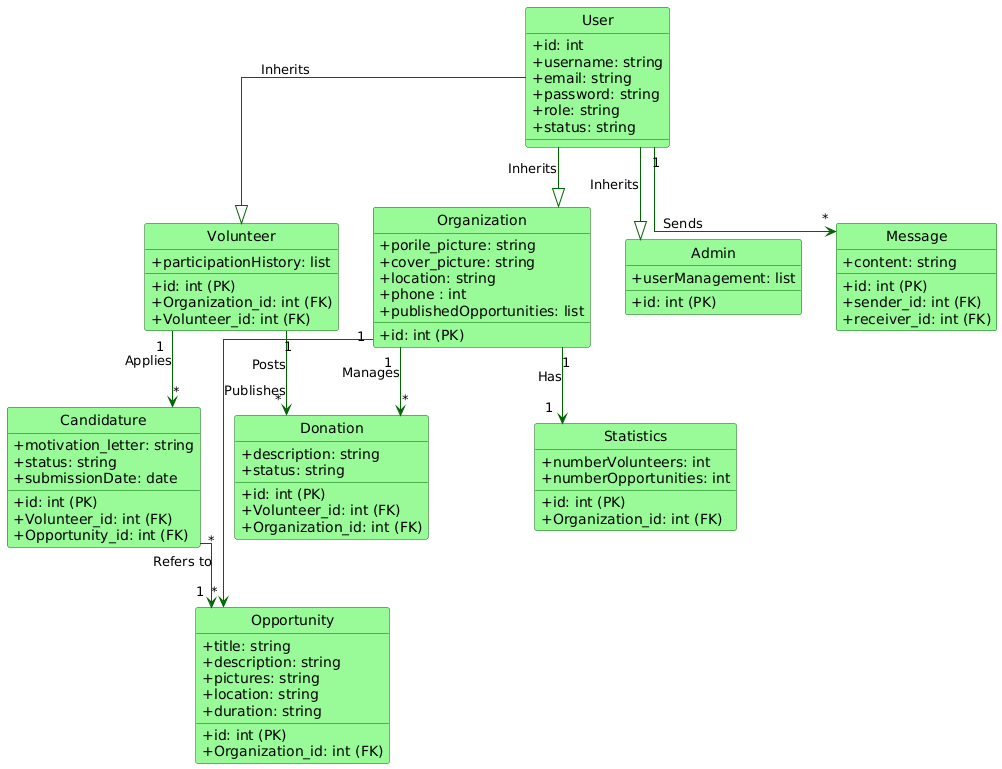

The diagram above was rendered by PlantUML. Its source (embedded in the PNG):
@startuml
hide circle
skinparam classAttributeIconSize 0
skinparam Linetype ortho
skinparam class {
    BackgroundColor PaleGreen
    BorderColor DarkGreen
    ArrowColor DarkGreen
}
entity "User" {
    +id: int
    +username: string
    +email: string
    +password: string
    +role: string
    +status: string
}

entity "Volunteer" {
    +id: int (PK)
    +Organization_id: int (FK)
    +Volunteer_id: int (FK)
    +participationHistory: list
}

entity "Organization" {
    +id: int (PK)
    +porile_picture: string
    +cover_picture: string
    +location: string
    +phone : int
    +publishedOpportunities: list
}

entity "Admin" {
    +id: int (PK)
    +userManagement: list
}

entity "Opportunity" {
    +id: int (PK)
    +Organization_id: int (FK)
    +title: string
    +description: string
    +pictures: string
    +location: string
    +duration: string
}

entity "Candidature" {
    +id: int (PK)
    +Volunteer_id: int (FK)
    +Opportunity_id: int (FK)
    +motivation_letter: string
    +status: string
    +submissionDate: date
}

entity "Statistics" {
    +id: int (PK)
    +Organization_id: int (FK)
    +numberVolunteers: int
    +numberOpportunities: int
}

entity "Message" {
    +id: int (PK)
    +sender_id: int (FK)
    +receiver_id: int (FK)
    +content: string
}

entity "Donation" {
    +id: int (PK)
    +Volunteer_id: int (FK)
    +Organization_id: int (FK)
    +description: string
    +status: string
}

User --|> Volunteer : Inherits
User --|> Organization : Inherits
User --|> Admin : Inherits

User "1" --> "*" Message : Sends
Volunteer "1" --> "*" Donation : Posts
Volunteer "1" --> "*" Candidature : Applies
Organization "1" --> "*" Opportunity : Publishes
Organization "1" --> "1" Statistics : Has
Organization "1" --> "*" Donation : Manages
Candidature "*" --> "1" Opportunity : Refers to
@enduml